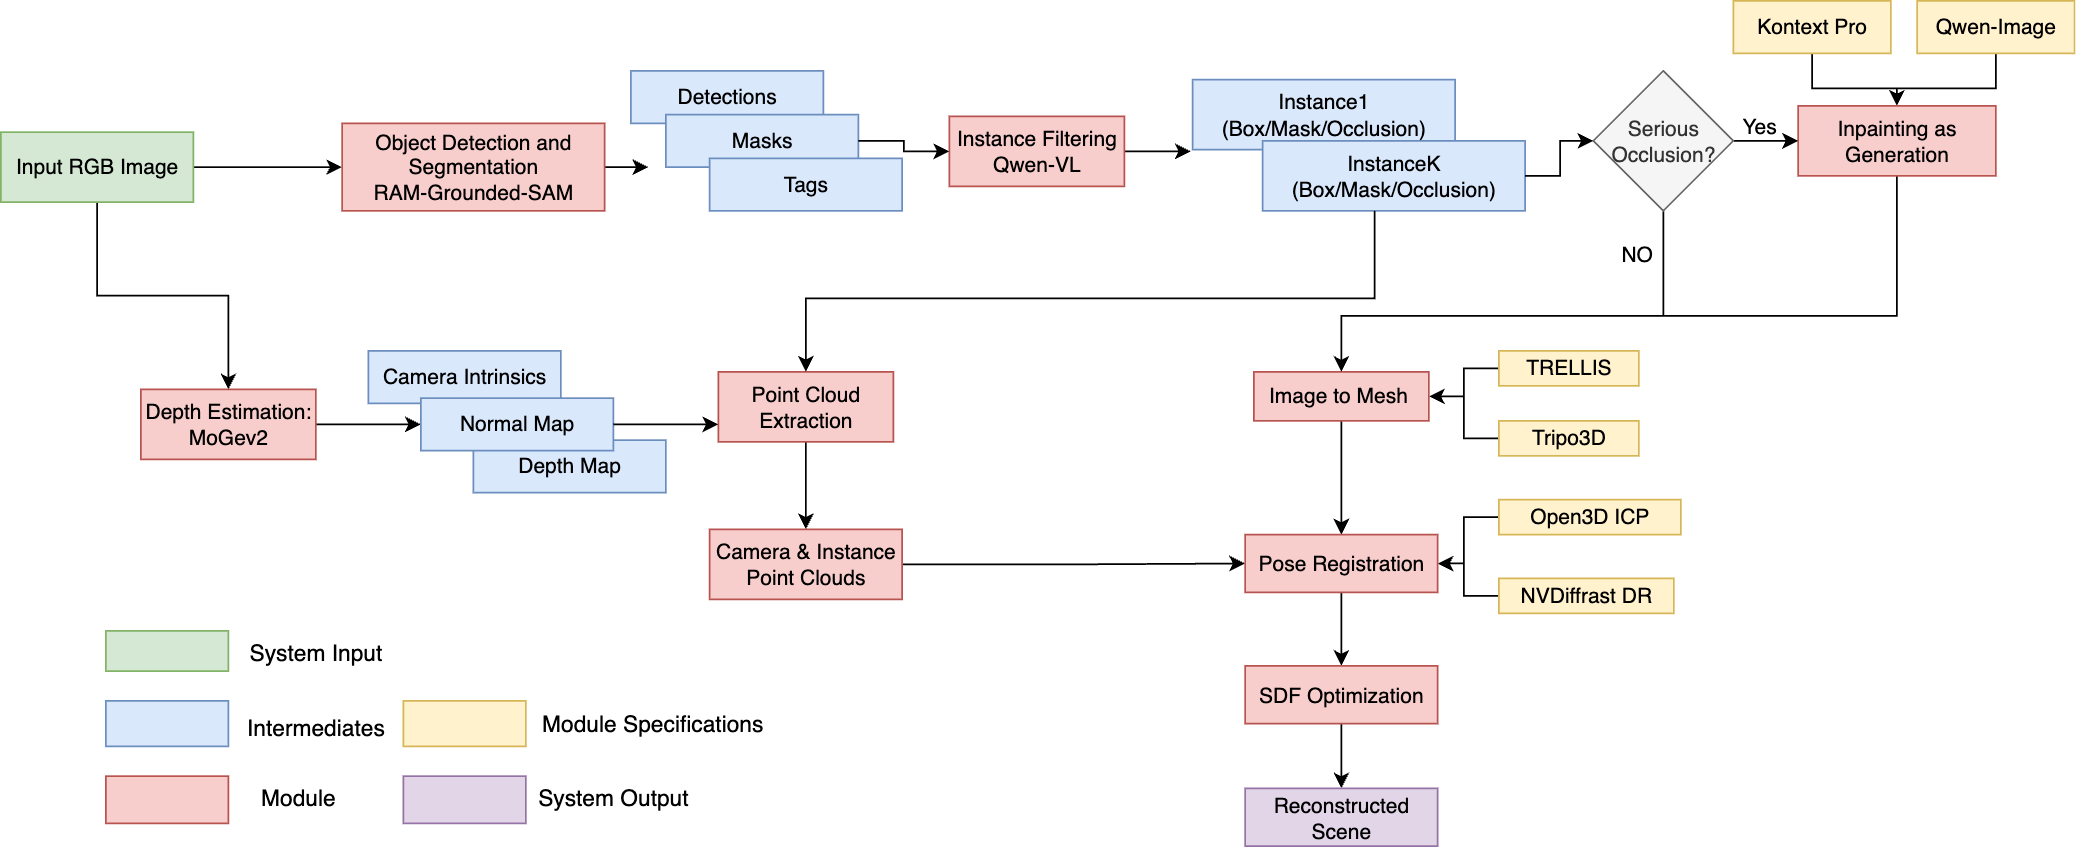

The diagram above was exported from draw.io. Its source (the exported page's mxGraphModel, read from the mxfile embedded in the PNG):
<mxGraphModel dx="2047" dy="903" grid="1" gridSize="10" guides="1" tooltips="1" connect="1" arrows="1" fold="1" page="1" pageScale="1" pageWidth="827" pageHeight="1169" math="0" shadow="0">
  <root>
    <mxCell id="0" />
    <mxCell id="1" parent="0" />
    <mxCell id="R5ETY8nXP_gzCzJxEglk-65" style="edgeStyle=orthogonalEdgeStyle;rounded=0;orthogonalLoop=1;jettySize=auto;html=1;" edge="1" parent="1" source="TWbTmccekhhFHc_2XVgD-1">
      <mxGeometry relative="1" as="geometry">
        <mxPoint x="190" y="375" as="targetPoint" />
      </mxGeometry>
    </mxCell>
    <mxCell id="TWbTmccekhhFHc_2XVgD-1" value="Object Detection and Segmentation&lt;br&gt;RAM-Grounded-SAM" style="rounded=0;whiteSpace=wrap;html=1;fillColor=#f8cecc;strokeColor=#b85450;" parent="1" vertex="1">
      <mxGeometry x="15" y="350" width="150" height="50" as="geometry" />
    </mxCell>
    <mxCell id="R5ETY8nXP_gzCzJxEglk-68" style="edgeStyle=orthogonalEdgeStyle;rounded=0;orthogonalLoop=1;jettySize=auto;html=1;" edge="1" parent="1" source="TWbTmccekhhFHc_2XVgD-2">
      <mxGeometry relative="1" as="geometry">
        <mxPoint x="500" y="366" as="targetPoint" />
      </mxGeometry>
    </mxCell>
    <mxCell id="TWbTmccekhhFHc_2XVgD-2" value="Instance Filtering&lt;br&gt;Qwen-VL" style="rounded=0;whiteSpace=wrap;html=1;fillColor=#f8cecc;strokeColor=#b85450;" parent="1" vertex="1">
      <mxGeometry x="362" y="346" width="100" height="40" as="geometry" />
    </mxCell>
    <mxCell id="R5ETY8nXP_gzCzJxEglk-50" value="" style="edgeStyle=orthogonalEdgeStyle;rounded=0;orthogonalLoop=1;jettySize=auto;html=1;" edge="1" parent="1" source="TWbTmccekhhFHc_2XVgD-3" target="R5ETY8nXP_gzCzJxEglk-18">
      <mxGeometry relative="1" as="geometry" />
    </mxCell>
    <mxCell id="TWbTmccekhhFHc_2XVgD-3" value="Depth Estimation: MoGev2" style="rounded=0;whiteSpace=wrap;html=1;fillColor=#f8cecc;strokeColor=#b85450;" parent="1" vertex="1">
      <mxGeometry x="-100" y="502" width="100" height="40" as="geometry" />
    </mxCell>
    <mxCell id="R5ETY8nXP_gzCzJxEglk-37" style="edgeStyle=orthogonalEdgeStyle;rounded=0;orthogonalLoop=1;jettySize=auto;html=1;entryX=0.5;entryY=0;entryDx=0;entryDy=0;" edge="1" parent="1" source="R5ETY8nXP_gzCzJxEglk-1" target="R5ETY8nXP_gzCzJxEglk-23">
      <mxGeometry relative="1" as="geometry" />
    </mxCell>
    <mxCell id="R5ETY8nXP_gzCzJxEglk-1" value="Kontext Pro" style="rounded=0;whiteSpace=wrap;html=1;fillColor=#fff2cc;strokeColor=#d6b656;" vertex="1" parent="1">
      <mxGeometry x="810" y="280" width="90" height="30" as="geometry" />
    </mxCell>
    <mxCell id="R5ETY8nXP_gzCzJxEglk-31" style="edgeStyle=orthogonalEdgeStyle;rounded=0;orthogonalLoop=1;jettySize=auto;html=1;" edge="1" parent="1" source="R5ETY8nXP_gzCzJxEglk-5" target="R5ETY8nXP_gzCzJxEglk-24">
      <mxGeometry relative="1" as="geometry" />
    </mxCell>
    <mxCell id="R5ETY8nXP_gzCzJxEglk-5" value="Open3D ICP" style="rounded=0;whiteSpace=wrap;html=1;fillColor=#fff2cc;strokeColor=#d6b656;" vertex="1" parent="1">
      <mxGeometry x="676" y="565" width="104" height="20" as="geometry" />
    </mxCell>
    <mxCell id="R5ETY8nXP_gzCzJxEglk-48" value="" style="edgeStyle=orthogonalEdgeStyle;rounded=0;orthogonalLoop=1;jettySize=auto;html=1;" edge="1" parent="1" source="R5ETY8nXP_gzCzJxEglk-7" target="TWbTmccekhhFHc_2XVgD-1">
      <mxGeometry relative="1" as="geometry" />
    </mxCell>
    <mxCell id="R5ETY8nXP_gzCzJxEglk-49" style="edgeStyle=orthogonalEdgeStyle;rounded=0;orthogonalLoop=1;jettySize=auto;html=1;" edge="1" parent="1" source="R5ETY8nXP_gzCzJxEglk-7" target="TWbTmccekhhFHc_2XVgD-3">
      <mxGeometry relative="1" as="geometry" />
    </mxCell>
    <mxCell id="R5ETY8nXP_gzCzJxEglk-7" value="Input RGB Image" style="rounded=0;whiteSpace=wrap;html=1;fillColor=#d5e8d4;strokeColor=#82b366;" vertex="1" parent="1">
      <mxGeometry x="-180" y="355" width="110" height="40" as="geometry" />
    </mxCell>
    <mxCell id="R5ETY8nXP_gzCzJxEglk-34" style="edgeStyle=orthogonalEdgeStyle;rounded=0;orthogonalLoop=1;jettySize=auto;html=1;" edge="1" parent="1" source="R5ETY8nXP_gzCzJxEglk-12" target="R5ETY8nXP_gzCzJxEglk-13">
      <mxGeometry relative="1" as="geometry" />
    </mxCell>
    <mxCell id="R5ETY8nXP_gzCzJxEglk-12" value="TRELLIS" style="rounded=0;whiteSpace=wrap;html=1;fillColor=#fff2cc;strokeColor=#d6b656;" vertex="1" parent="1">
      <mxGeometry x="676" y="480" width="80" height="20" as="geometry" />
    </mxCell>
    <mxCell id="R5ETY8nXP_gzCzJxEglk-43" value="" style="edgeStyle=orthogonalEdgeStyle;rounded=0;orthogonalLoop=1;jettySize=auto;html=1;" edge="1" parent="1" source="R5ETY8nXP_gzCzJxEglk-13" target="R5ETY8nXP_gzCzJxEglk-24">
      <mxGeometry relative="1" as="geometry" />
    </mxCell>
    <mxCell id="R5ETY8nXP_gzCzJxEglk-13" value="Image to Mesh&amp;nbsp;" style="rounded=0;whiteSpace=wrap;html=1;fillColor=#f8cecc;strokeColor=#b85450;" vertex="1" parent="1">
      <mxGeometry x="536" y="492" width="100" height="28" as="geometry" />
    </mxCell>
    <mxCell id="R5ETY8nXP_gzCzJxEglk-30" style="edgeStyle=orthogonalEdgeStyle;rounded=0;orthogonalLoop=1;jettySize=auto;html=1;entryX=1;entryY=0.5;entryDx=0;entryDy=0;" edge="1" parent="1" source="R5ETY8nXP_gzCzJxEglk-14" target="R5ETY8nXP_gzCzJxEglk-24">
      <mxGeometry relative="1" as="geometry" />
    </mxCell>
    <mxCell id="R5ETY8nXP_gzCzJxEglk-14" value="NVDiffrast DR" style="rounded=0;whiteSpace=wrap;html=1;fillColor=#fff2cc;strokeColor=#d6b656;" vertex="1" parent="1">
      <mxGeometry x="676" y="610" width="100" height="20" as="geometry" />
    </mxCell>
    <mxCell id="R5ETY8nXP_gzCzJxEglk-39" style="edgeStyle=orthogonalEdgeStyle;rounded=0;orthogonalLoop=1;jettySize=auto;html=1;entryX=0.5;entryY=0;entryDx=0;entryDy=0;" edge="1" parent="1" source="R5ETY8nXP_gzCzJxEglk-22" target="R5ETY8nXP_gzCzJxEglk-23">
      <mxGeometry relative="1" as="geometry" />
    </mxCell>
    <mxCell id="R5ETY8nXP_gzCzJxEglk-22" value="Qwen-Image" style="rounded=0;whiteSpace=wrap;html=1;fillColor=#fff2cc;strokeColor=#d6b656;" vertex="1" parent="1">
      <mxGeometry x="915" y="280" width="90" height="30" as="geometry" />
    </mxCell>
    <mxCell id="R5ETY8nXP_gzCzJxEglk-61" style="edgeStyle=orthogonalEdgeStyle;rounded=0;orthogonalLoop=1;jettySize=auto;html=1;entryX=0.5;entryY=0;entryDx=0;entryDy=0;" edge="1" parent="1" source="R5ETY8nXP_gzCzJxEglk-23" target="R5ETY8nXP_gzCzJxEglk-13">
      <mxGeometry relative="1" as="geometry">
        <Array as="points">
          <mxPoint x="904" y="460" />
          <mxPoint x="586" y="460" />
        </Array>
      </mxGeometry>
    </mxCell>
    <mxCell id="R5ETY8nXP_gzCzJxEglk-23" value="Inpainting as Generation" style="rounded=0;whiteSpace=wrap;html=1;fillColor=#f8cecc;strokeColor=#b85450;" vertex="1" parent="1">
      <mxGeometry x="847" y="340" width="113" height="40" as="geometry" />
    </mxCell>
    <mxCell id="R5ETY8nXP_gzCzJxEglk-57" value="" style="edgeStyle=orthogonalEdgeStyle;rounded=0;orthogonalLoop=1;jettySize=auto;html=1;" edge="1" parent="1" source="R5ETY8nXP_gzCzJxEglk-24" target="R5ETY8nXP_gzCzJxEglk-56">
      <mxGeometry relative="1" as="geometry" />
    </mxCell>
    <mxCell id="R5ETY8nXP_gzCzJxEglk-24" value="Pose Registration" style="rounded=0;whiteSpace=wrap;html=1;fillColor=#f8cecc;strokeColor=#b85450;" vertex="1" parent="1">
      <mxGeometry x="531" y="585" width="110" height="33" as="geometry" />
    </mxCell>
    <mxCell id="R5ETY8nXP_gzCzJxEglk-33" style="edgeStyle=orthogonalEdgeStyle;rounded=0;orthogonalLoop=1;jettySize=auto;html=1;" edge="1" parent="1" source="R5ETY8nXP_gzCzJxEglk-32" target="R5ETY8nXP_gzCzJxEglk-13">
      <mxGeometry relative="1" as="geometry" />
    </mxCell>
    <mxCell id="R5ETY8nXP_gzCzJxEglk-32" value="Tripo3D" style="rounded=0;whiteSpace=wrap;html=1;fillColor=#fff2cc;strokeColor=#d6b656;" vertex="1" parent="1">
      <mxGeometry x="676" y="520" width="80" height="20" as="geometry" />
    </mxCell>
    <mxCell id="R5ETY8nXP_gzCzJxEglk-42" style="edgeStyle=orthogonalEdgeStyle;rounded=0;orthogonalLoop=1;jettySize=auto;html=1;entryX=0.5;entryY=0;entryDx=0;entryDy=0;" edge="1" parent="1" source="R5ETY8nXP_gzCzJxEglk-36" target="R5ETY8nXP_gzCzJxEglk-13">
      <mxGeometry relative="1" as="geometry">
        <Array as="points">
          <mxPoint x="770" y="460" />
          <mxPoint x="586" y="460" />
        </Array>
      </mxGeometry>
    </mxCell>
    <mxCell id="R5ETY8nXP_gzCzJxEglk-60" value="" style="edgeStyle=orthogonalEdgeStyle;rounded=0;orthogonalLoop=1;jettySize=auto;html=1;" edge="1" parent="1" source="R5ETY8nXP_gzCzJxEglk-36" target="R5ETY8nXP_gzCzJxEglk-23">
      <mxGeometry relative="1" as="geometry" />
    </mxCell>
    <mxCell id="R5ETY8nXP_gzCzJxEglk-36" value="Serious Occlusion?" style="rhombus;whiteSpace=wrap;html=1;fillColor=#f5f5f5;fontColor=#333333;strokeColor=#666666;" vertex="1" parent="1">
      <mxGeometry x="730" y="320" width="80" height="80" as="geometry" />
    </mxCell>
    <mxCell id="R5ETY8nXP_gzCzJxEglk-40" value="" style="group" vertex="1" connectable="0" parent="1">
      <mxGeometry x="501" y="325" width="190" height="75" as="geometry" />
    </mxCell>
    <mxCell id="R5ETY8nXP_gzCzJxEglk-20" value="Instance1&lt;div&gt;(Box/Mask/Occlusion)&lt;/div&gt;" style="rounded=0;whiteSpace=wrap;html=1;fillColor=#dae8fc;strokeColor=#6c8ebf;" vertex="1" parent="R5ETY8nXP_gzCzJxEglk-40">
      <mxGeometry width="150" height="40" as="geometry" />
    </mxCell>
    <mxCell id="R5ETY8nXP_gzCzJxEglk-35" value="InstanceK&lt;div&gt;(Box/Mask/Occlusion)&lt;/div&gt;" style="rounded=0;whiteSpace=wrap;html=1;fillColor=#dae8fc;strokeColor=#6c8ebf;" vertex="1" parent="R5ETY8nXP_gzCzJxEglk-40">
      <mxGeometry x="40" y="35" width="150" height="40" as="geometry" />
    </mxCell>
    <mxCell id="R5ETY8nXP_gzCzJxEglk-41" value="" style="edgeStyle=orthogonalEdgeStyle;rounded=0;orthogonalLoop=1;jettySize=auto;html=1;" edge="1" parent="1" source="R5ETY8nXP_gzCzJxEglk-35" target="R5ETY8nXP_gzCzJxEglk-36">
      <mxGeometry relative="1" as="geometry" />
    </mxCell>
    <mxCell id="R5ETY8nXP_gzCzJxEglk-53" value="" style="edgeStyle=orthogonalEdgeStyle;rounded=0;orthogonalLoop=1;jettySize=auto;html=1;" edge="1" parent="1" source="R5ETY8nXP_gzCzJxEglk-44" target="R5ETY8nXP_gzCzJxEglk-46">
      <mxGeometry relative="1" as="geometry" />
    </mxCell>
    <mxCell id="R5ETY8nXP_gzCzJxEglk-44" value="Point Cloud Extraction" style="rounded=0;whiteSpace=wrap;html=1;fillColor=#f8cecc;strokeColor=#b85450;" vertex="1" parent="1">
      <mxGeometry x="230" y="492" width="100" height="40" as="geometry" />
    </mxCell>
    <mxCell id="R5ETY8nXP_gzCzJxEglk-45" style="edgeStyle=orthogonalEdgeStyle;rounded=0;orthogonalLoop=1;jettySize=auto;html=1;entryX=0.5;entryY=0;entryDx=0;entryDy=0;" edge="1" parent="1" source="R5ETY8nXP_gzCzJxEglk-35" target="R5ETY8nXP_gzCzJxEglk-44">
      <mxGeometry relative="1" as="geometry">
        <Array as="points">
          <mxPoint x="605" y="450" />
          <mxPoint x="280" y="450" />
        </Array>
      </mxGeometry>
    </mxCell>
    <mxCell id="R5ETY8nXP_gzCzJxEglk-55" style="edgeStyle=orthogonalEdgeStyle;rounded=0;orthogonalLoop=1;jettySize=auto;html=1;entryX=0;entryY=0.5;entryDx=0;entryDy=0;" edge="1" parent="1" source="R5ETY8nXP_gzCzJxEglk-46" target="R5ETY8nXP_gzCzJxEglk-24">
      <mxGeometry relative="1" as="geometry" />
    </mxCell>
    <mxCell id="R5ETY8nXP_gzCzJxEglk-46" value="Camera &amp;amp; Instance Point Clouds" style="rounded=0;whiteSpace=wrap;html=1;fillColor=#f8cecc;strokeColor=#b85450;" vertex="1" parent="1">
      <mxGeometry x="225" y="582" width="110" height="40" as="geometry" />
    </mxCell>
    <mxCell id="R5ETY8nXP_gzCzJxEglk-51" value="" style="group" vertex="1" connectable="0" parent="1">
      <mxGeometry x="30" y="480" width="170" height="81" as="geometry" />
    </mxCell>
    <mxCell id="R5ETY8nXP_gzCzJxEglk-15" value="Camera Intrinsics" style="rounded=0;whiteSpace=wrap;html=1;fillColor=#dae8fc;strokeColor=#6c8ebf;" vertex="1" parent="R5ETY8nXP_gzCzJxEglk-51">
      <mxGeometry width="110" height="30" as="geometry" />
    </mxCell>
    <mxCell id="R5ETY8nXP_gzCzJxEglk-17" value="Depth Map" style="rounded=0;whiteSpace=wrap;html=1;fillColor=#dae8fc;strokeColor=#6c8ebf;" vertex="1" parent="R5ETY8nXP_gzCzJxEglk-51">
      <mxGeometry x="60" y="51" width="110" height="30" as="geometry" />
    </mxCell>
    <mxCell id="R5ETY8nXP_gzCzJxEglk-18" value="Normal Map" style="rounded=0;whiteSpace=wrap;html=1;fillColor=#dae8fc;strokeColor=#6c8ebf;" vertex="1" parent="R5ETY8nXP_gzCzJxEglk-51">
      <mxGeometry x="30" y="27" width="110" height="30" as="geometry" />
    </mxCell>
    <mxCell id="R5ETY8nXP_gzCzJxEglk-52" style="edgeStyle=orthogonalEdgeStyle;rounded=0;orthogonalLoop=1;jettySize=auto;html=1;entryX=0;entryY=0.75;entryDx=0;entryDy=0;" edge="1" parent="1" source="R5ETY8nXP_gzCzJxEglk-18" target="R5ETY8nXP_gzCzJxEglk-44">
      <mxGeometry relative="1" as="geometry" />
    </mxCell>
    <mxCell id="R5ETY8nXP_gzCzJxEglk-59" value="" style="edgeStyle=orthogonalEdgeStyle;rounded=0;orthogonalLoop=1;jettySize=auto;html=1;" edge="1" parent="1" source="R5ETY8nXP_gzCzJxEglk-56" target="R5ETY8nXP_gzCzJxEglk-58">
      <mxGeometry relative="1" as="geometry" />
    </mxCell>
    <mxCell id="R5ETY8nXP_gzCzJxEglk-56" value="SDF Optimization" style="rounded=0;whiteSpace=wrap;html=1;fillColor=#f8cecc;strokeColor=#b85450;" vertex="1" parent="1">
      <mxGeometry x="531" y="660" width="110" height="33" as="geometry" />
    </mxCell>
    <mxCell id="R5ETY8nXP_gzCzJxEglk-58" value="Reconstructed Scene" style="rounded=0;whiteSpace=wrap;html=1;fillColor=#e1d5e7;strokeColor=#9673a6;" vertex="1" parent="1">
      <mxGeometry x="531" y="730" width="110" height="33" as="geometry" />
    </mxCell>
    <mxCell id="R5ETY8nXP_gzCzJxEglk-66" value="" style="group" vertex="1" connectable="0" parent="1">
      <mxGeometry x="180" y="320" width="155" height="80" as="geometry" />
    </mxCell>
    <mxCell id="R5ETY8nXP_gzCzJxEglk-8" value="Detections" style="rounded=0;whiteSpace=wrap;html=1;fillColor=#dae8fc;strokeColor=#6c8ebf;" vertex="1" parent="R5ETY8nXP_gzCzJxEglk-66">
      <mxGeometry width="110" height="30" as="geometry" />
    </mxCell>
    <mxCell id="R5ETY8nXP_gzCzJxEglk-62" value="Masks" style="rounded=0;whiteSpace=wrap;html=1;fillColor=#dae8fc;strokeColor=#6c8ebf;" vertex="1" parent="R5ETY8nXP_gzCzJxEglk-66">
      <mxGeometry x="20" y="25" width="110" height="30" as="geometry" />
    </mxCell>
    <mxCell id="R5ETY8nXP_gzCzJxEglk-63" value="Tags" style="rounded=0;whiteSpace=wrap;html=1;fillColor=#dae8fc;strokeColor=#6c8ebf;" vertex="1" parent="R5ETY8nXP_gzCzJxEglk-66">
      <mxGeometry x="45" y="50" width="110" height="30" as="geometry" />
    </mxCell>
    <mxCell id="R5ETY8nXP_gzCzJxEglk-67" style="edgeStyle=orthogonalEdgeStyle;rounded=0;orthogonalLoop=1;jettySize=auto;html=1;entryX=0;entryY=0.5;entryDx=0;entryDy=0;" edge="1" parent="1" source="R5ETY8nXP_gzCzJxEglk-62" target="TWbTmccekhhFHc_2XVgD-2">
      <mxGeometry relative="1" as="geometry" />
    </mxCell>
    <mxCell id="R5ETY8nXP_gzCzJxEglk-69" value="Yes" style="text;strokeColor=none;align=center;fillColor=none;html=1;verticalAlign=middle;whiteSpace=wrap;rounded=0;" vertex="1" parent="1">
      <mxGeometry x="795" y="337" width="60" height="30" as="geometry" />
    </mxCell>
    <mxCell id="R5ETY8nXP_gzCzJxEglk-70" value="NO" style="text;strokeColor=none;align=center;fillColor=none;html=1;verticalAlign=middle;whiteSpace=wrap;rounded=0;" vertex="1" parent="1">
      <mxGeometry x="725" y="410" width="60" height="30" as="geometry" />
    </mxCell>
    <mxCell id="R5ETY8nXP_gzCzJxEglk-74" value="" style="rounded=0;whiteSpace=wrap;html=1;fillColor=#d5e8d4;strokeColor=#82b366;" vertex="1" parent="1">
      <mxGeometry x="-120" y="640" width="70" height="23" as="geometry" />
    </mxCell>
    <mxCell id="R5ETY8nXP_gzCzJxEglk-75" value="" style="rounded=0;whiteSpace=wrap;html=1;fillColor=#e1d5e7;strokeColor=#9673a6;" vertex="1" parent="1">
      <mxGeometry x="50" y="723" width="70" height="27" as="geometry" />
    </mxCell>
    <mxCell id="R5ETY8nXP_gzCzJxEglk-76" value="" style="rounded=0;whiteSpace=wrap;html=1;fillColor=#f8cecc;strokeColor=#b85450;" vertex="1" parent="1">
      <mxGeometry x="-120" y="723" width="70" height="27" as="geometry" />
    </mxCell>
    <mxCell id="R5ETY8nXP_gzCzJxEglk-77" value="" style="rounded=0;whiteSpace=wrap;html=1;fillColor=#dae8fc;strokeColor=#6c8ebf;" vertex="1" parent="1">
      <mxGeometry x="-120" y="680" width="70" height="26" as="geometry" />
    </mxCell>
    <mxCell id="R5ETY8nXP_gzCzJxEglk-78" value="" style="rounded=0;whiteSpace=wrap;html=1;fillColor=#fff2cc;strokeColor=#d6b656;" vertex="1" parent="1">
      <mxGeometry x="50" y="680" width="70" height="26" as="geometry" />
    </mxCell>
    <mxCell id="R5ETY8nXP_gzCzJxEglk-82" value="&lt;font style=&quot;font-size: 13px;&quot;&gt;System Input&lt;/font&gt;" style="text;strokeColor=none;align=center;fillColor=none;html=1;verticalAlign=middle;whiteSpace=wrap;rounded=0;" vertex="1" parent="1">
      <mxGeometry x="-40" y="636.5" width="80" height="30" as="geometry" />
    </mxCell>
    <mxCell id="R5ETY8nXP_gzCzJxEglk-83" value="&lt;font style=&quot;font-size: 13px;&quot;&gt;System Output&lt;/font&gt;" style="text;strokeColor=none;align=center;fillColor=none;html=1;verticalAlign=middle;whiteSpace=wrap;rounded=0;" vertex="1" parent="1">
      <mxGeometry x="125" y="720" width="90" height="30" as="geometry" />
    </mxCell>
    <mxCell id="R5ETY8nXP_gzCzJxEglk-84" value="&lt;font style=&quot;font-size: 13px;&quot;&gt;Intermediates&lt;/font&gt;" style="text;strokeColor=none;align=center;fillColor=none;html=1;verticalAlign=middle;whiteSpace=wrap;rounded=0;" vertex="1" parent="1">
      <mxGeometry x="-40" y="680" width="80" height="30" as="geometry" />
    </mxCell>
    <mxCell id="R5ETY8nXP_gzCzJxEglk-85" value="&lt;font style=&quot;font-size: 13px;&quot;&gt;Module&lt;/font&gt;" style="text;strokeColor=none;align=center;fillColor=none;html=1;verticalAlign=middle;whiteSpace=wrap;rounded=0;" vertex="1" parent="1">
      <mxGeometry x="-50" y="720" width="80" height="30" as="geometry" />
    </mxCell>
    <mxCell id="R5ETY8nXP_gzCzJxEglk-86" value="&lt;span style=&quot;font-size: 13px;&quot;&gt;Module Specifications&lt;/span&gt;" style="text;strokeColor=none;align=center;fillColor=none;html=1;verticalAlign=middle;whiteSpace=wrap;rounded=0;" vertex="1" parent="1">
      <mxGeometry x="125" y="678" width="135" height="30" as="geometry" />
    </mxCell>
  </root>
</mxGraphModel>